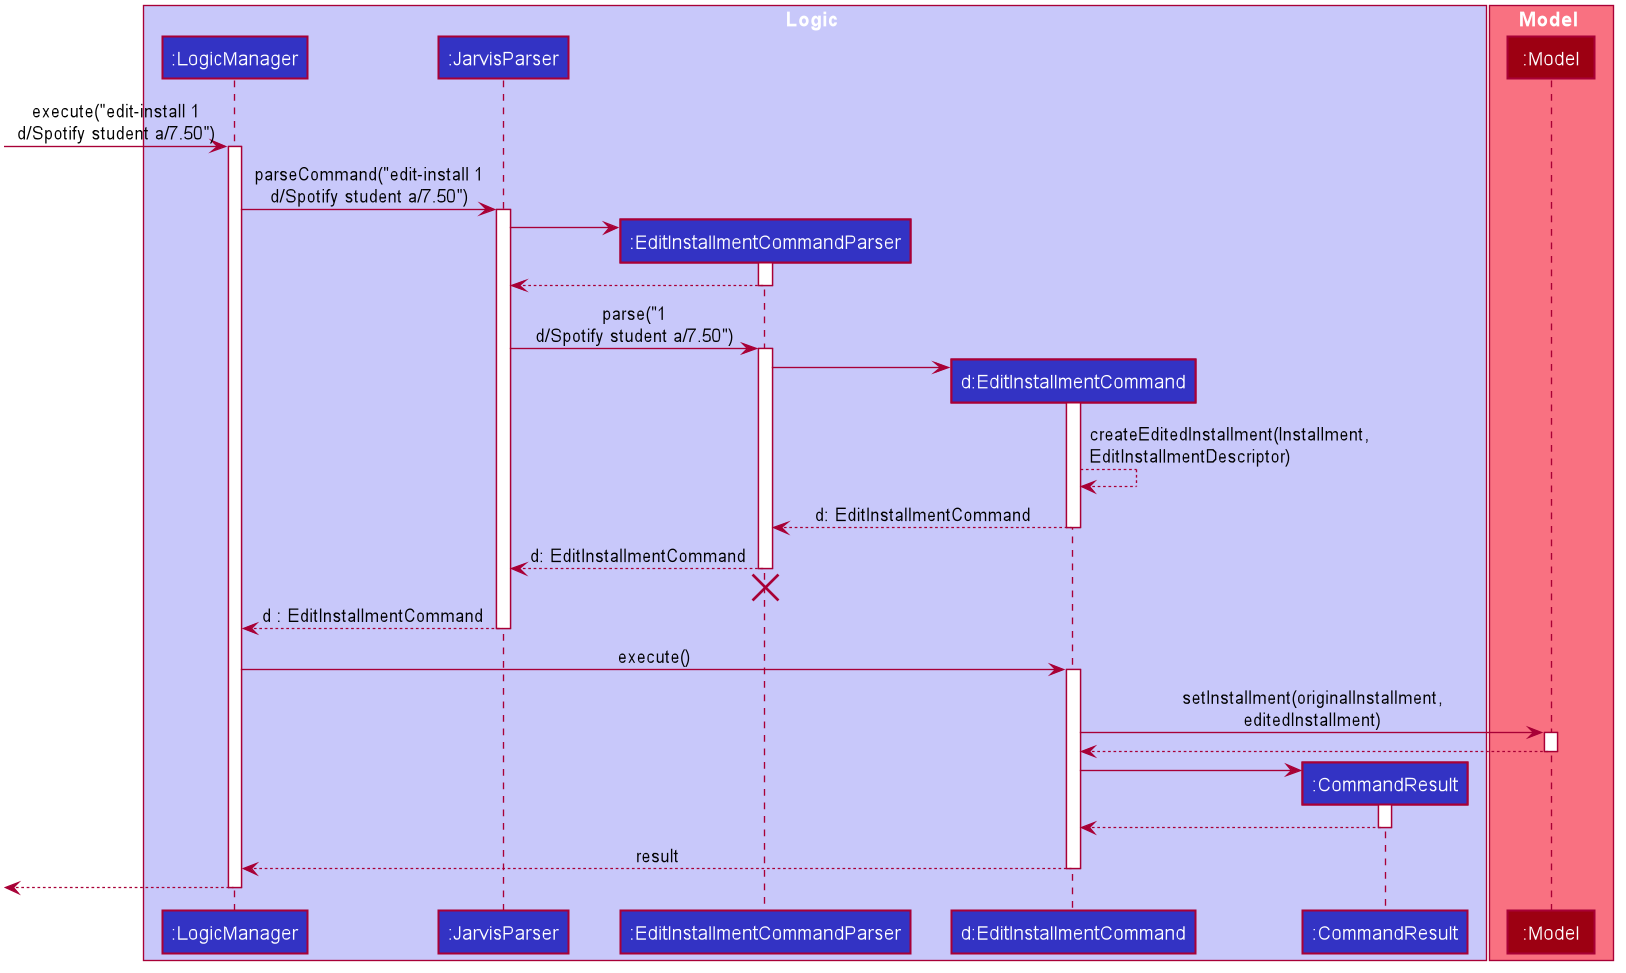

The diagram above was rendered by PlantUML. Its source (embedded in the PNG):
@startuml








skinparam BackgroundColor #FFFFFFF

skinparam Shadowing false

skinparam Class {
    FontColor #FFFFFF
    BorderThickness 1
    BorderColor #FFFFFF
    StereotypeFontColor #FFFFFF
    FontName Arial
    ClassAttributeFontColor #FFFFFFF
}

skinparam Actor {
    BorderColor #000000
    Color #000000
    FontName Arial
}

skinparam Sequence {
    MessageAlign center
    BoxFontSize 15
    BoxPadding 0
    BoxFontColor #FFFFFF
    FontName Arial
}

skinparam Participant {
    FontColor #FFFFFFF
    Padding 20
}

skinparam MinClassWidth 50
skinparam ParticipantPadding 10
skinparam Shadowing false
skinparam DefaultTextAlignment center
skinparam packageStyle Rectangle

hide circle

box Logic #C8C8FA
participant ":LogicManager" as LogicManager #3333C4
participant ":JarvisParser" as JarvisParser #3333C4
participant ":EditInstallmentCommandParser" as EditInstallmentCommandParser #3333C4
participant "d:EditInstallmentCommand" as EditInstallmentCommand #3333C4
participant ":CommandResult" as CommandResult #3333C4
end box

box Model #F97181
participant ":Model" as Model #9D0012
end box

[-> LogicManager : execute("edit-install 1\nd/Spotify student a/7.50")
activate LogicManager

LogicManager -> JarvisParser : parseCommand("edit-install 1\nd/Spotify student a/7.50")
activate JarvisParser

create EditInstallmentCommandParser
JarvisParser -> EditInstallmentCommandParser
activate EditInstallmentCommandParser

EditInstallmentCommandParser --> JarvisParser
deactivate EditInstallmentCommandParser

JarvisParser -> EditInstallmentCommandParser : parse("1\nd/Spotify student a/7.50")
activate EditInstallmentCommandParser

create EditInstallmentCommand
EditInstallmentCommandParser -> EditInstallmentCommand
activate EditInstallmentCommand

EditInstallmentCommand --> EditInstallmentCommand : createEditedInstallment(Installment,\nEditInstallmentDescriptor)

EditInstallmentCommand --> EditInstallmentCommandParser : d: EditInstallmentCommand
deactivate EditInstallmentCommand

EditInstallmentCommandParser --> JarvisParser : d: EditInstallmentCommand
deactivate EditInstallmentCommandParser
EditInstallmentCommandParser -[hidden]-> JarvisParser
destroy EditInstallmentCommandParser

JarvisParser --> LogicManager : d : EditInstallmentCommand
deactivate JarvisParser

LogicManager -> EditInstallmentCommand : execute()
activate EditInstallmentCommand

EditInstallmentCommand -> Model : setInstallment(originalInstallment,\neditedInstallment)
activate Model

Model --> EditInstallmentCommand
deactivate Model

create CommandResult
EditInstallmentCommand -> CommandResult
activate CommandResult

CommandResult --> EditInstallmentCommand
deactivate CommandResult

EditInstallmentCommand --> LogicManager : result
deactivate EditInstallmentCommand

[<--LogicManager
deactivate LogicManager
@enduml